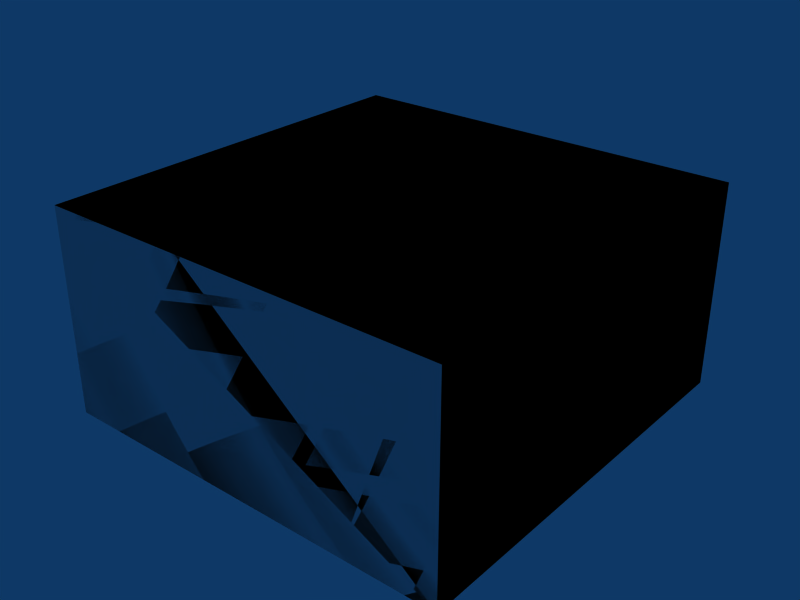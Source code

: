 # Source: box-1x1x05.blend  (saved by Blender 2.49.2; exported with 4.5.12 LTS)
import bpy
from mathutils import Matrix  # noqa: F401  (used for matrix-valued properties, if any)

bpy.ops.wm.read_factory_settings(use_empty=True)
scene = bpy.context.scene
scene.name = 'Scene'

# ---- collections
col_collection_1 = bpy.data.collections.new('Collection 1'); scene.collection.children.link(col_collection_1)

# ---- materials (node trees are filled in below, after node groups)
mat_concrete = bpy.data.materials.new('Concrete')

# ---- material node trees

# ---- world
world_world = bpy.data.worlds.new('World'); scene.world = world_world
world_world.color = (0.05656, 0.2208, 0.4)
world_world.use_sun_shadow = False
world_world.sun_shadow_jitter_overblur = 0.0
world_world.cycles.sampling_method = 'MANUAL'
world_world.cycles.sample_map_resolution = 256

# ---- meshes
me_cube_002 = bpy.data.meshes.new('Cube.002')
me_cube_002.from_pydata([(1.0, 1.0, 0.0), (1.0, 0.0, 0.0), (-5.96e-08, 8.941e-08, 0.0), (1.788e-07, 1.0, 0.0), (1.0, 1.0, 0.5), (1.0, -2.98e-07, 0.5), (-1.788e-07, 1.788e-07, 0.5), (2.98e-08, 1.0, 0.5), (2.98e-08, 1.0, 0.5), (-1.788e-07, 1.788e-07, 0.5), (1.0, -2.98e-07, 0.5), (1.0, 1.0, 0.5), (1.788e-07, 1.0, 0.0), (-5.96e-08, 8.941e-08, 0.0), (1.0, 0.0, 0.0), (1.0, 1.0, 0.0), (2.98e-08, 1.0, 0.5), (-1.788e-07, 1.788e-07, 0.5), (1.0, -2.98e-07, 0.5), (1.0, 1.0, 0.5), (1.788e-07, 1.0, 0.0), (-5.96e-08, 8.941e-08, 0.0), (1.0, 0.0, 0.0), (1.0, 1.0, 0.0)], [], [(0, 4, 5, 1), (2, 6, 7, 3), (11, 8, 9, 10), (15, 14, 13, 12), (19, 23, 20, 16), (22, 18, 17, 21)])
_uv = me_cube_002.uv_layers.new(name='UVTex')
_uv.uv.foreach_set('vector', [1.0, 0.0, 1.0, 0.5, 0.0, 0.5, 2.98e-07, 0.0, 13.0, 10.0, 13.0, 10.5, 12.0, 10.5, 12.0, 10.0, 4.0, 3.0, 3.0, 3.0, 3.0, 2.0, 4.0, 2.0, 6.0, 6.0, 6.0, 5.0, 7.0, 5.0, 7.0, 6.0, 15.0, 12.5, 15.0, 12.0, 16.0, 12.0, 16.0, 12.5, 10.0, 8.0, 10.0, 8.5, 9.0, 8.5, 9.0, 8.0])
me_cube_002.materials.append(mat_concrete)
me_cube_002.use_remesh_preserve_volume = False
me_cube_002.use_remesh_preserve_attributes = False
me_cube_002.use_mirror_vertex_groups = False
me_cube_002.update()
me_cube_001 = bpy.data.meshes.new('Cube.001')
me_cube_001.from_pydata([(1.0, 1.0, 0.0), (1.0, 0.0, 0.0), (-1.192e-07, 1.788e-07, 0.0), (3.576e-07, 1.0, 0.0), (1.0, 1.0, 0.5), (1.0, -5.96e-07, 0.5), (-3.576e-07, 3.576e-07, 0.5), (5.96e-08, 1.0, 0.5)], [], [(0, 1, 2, 3), (4, 7, 6, 5), (0, 4, 5, 1), (1, 5, 6, 2), (2, 6, 7, 3), (4, 0, 3, 7)])
me_cube_001.use_remesh_preserve_volume = False
me_cube_001.use_remesh_preserve_attributes = False
me_cube_001.use_mirror_vertex_groups = False
me_cube_001.update()

# ---- objects
ob_cube_002 = bpy.data.objects.new('Cube.002', me_cube_002)
ob_cube_001 = bpy.data.objects.new('Cube.001', me_cube_001)

# ---- transforms, parenting, visibility, modifiers, constraints
ob_cube_002.location = (0.0, 0.0, 0.0)
ob_cube_002.lock_rotations_4d = False
ob_cube_002.empty_display_type = 'ARROWS'
ob_cube_002.lineart.crease_threshold = 0.0
ob_cube_001.location = (0.0, 0.0, 0.0)
ob_cube_001.lock_rotations_4d = False
ob_cube_001.empty_display_type = 'ARROWS'
ob_cube_001.display_type = 'WIRE'
ob_cube_001.lineart.crease_threshold = 0.0

# ---- collection membership
col_collection_1.objects.link(ob_cube_002)
col_collection_1.objects.link(ob_cube_001)

# ---- scene / render settings (as saved in the file)
scene.frame_start = 1; scene.frame_end = 30; scene.frame_set(1)
scene.render.engine = 'BLENDER_EEVEE_NEXT'
scene.render.image_settings.file_format = 'JPEG'
scene.render.image_settings.color_mode = 'RGB'
scene.render.image_settings.compression = 90
scene.render.resolution_x = 800
scene.render.resolution_y = 600
scene.render.pixel_aspect_x = 100.0
scene.render.pixel_aspect_y = 100.0
scene.render.fps = 25
scene.render.dither_intensity = 0.0
scene.render.use_compositing = False
scene.render.use_sequencer = False
scene.render.bake_margin = 2
scene.render.bake_bias = 0.0
scene.render.use_stamp_time = False
scene.render.use_stamp_date = False
scene.render.use_stamp_frame = False
scene.render.use_stamp_camera = False
scene.render.use_stamp_scene = False
scene.render.use_stamp_filename = False
scene.render.use_stamp_render_time = False
scene.render.stamp_font_size = 0
scene.cycles.use_denoising = False
scene.cycles.samples = 10
scene.cycles.sampling_pattern = 'TABULATED_SOBOL'
scene.cycles.light_sampling_threshold = 0.0
scene.cycles.use_adaptive_sampling = False
scene.cycles.use_light_tree = False
scene.cycles.blur_glossy = 0.0
scene.cycles.volume_bounces = 1
scene.cycles.pixel_filter_type = 'GAUSSIAN'
scene.cycles.sample_clamp_indirect = 0.0
scene.view_settings.view_transform = 'Raw'
bpy.context.view_layer.update()

# ---- added for rendering (the .blend has no active camera): camera
cam_auto = bpy.data.cameras.new('AutoCamera')
cam_auto.lens = 50.0
cam_auto.sensor_width = 36.0
cam_auto.clip_end = 1000.0
ob_auto_camera = bpy.data.objects.new('AutoCamera', cam_auto)
scene.collection.objects.link(ob_auto_camera)
ob_auto_camera.location = (1.88784, -1.16541, 1.36027)
ob_auto_camera.rotation_euler = (1.09748, -7.21219e-08, 0.694738)
scene.camera = ob_auto_camera
bpy.context.view_layer.update()
